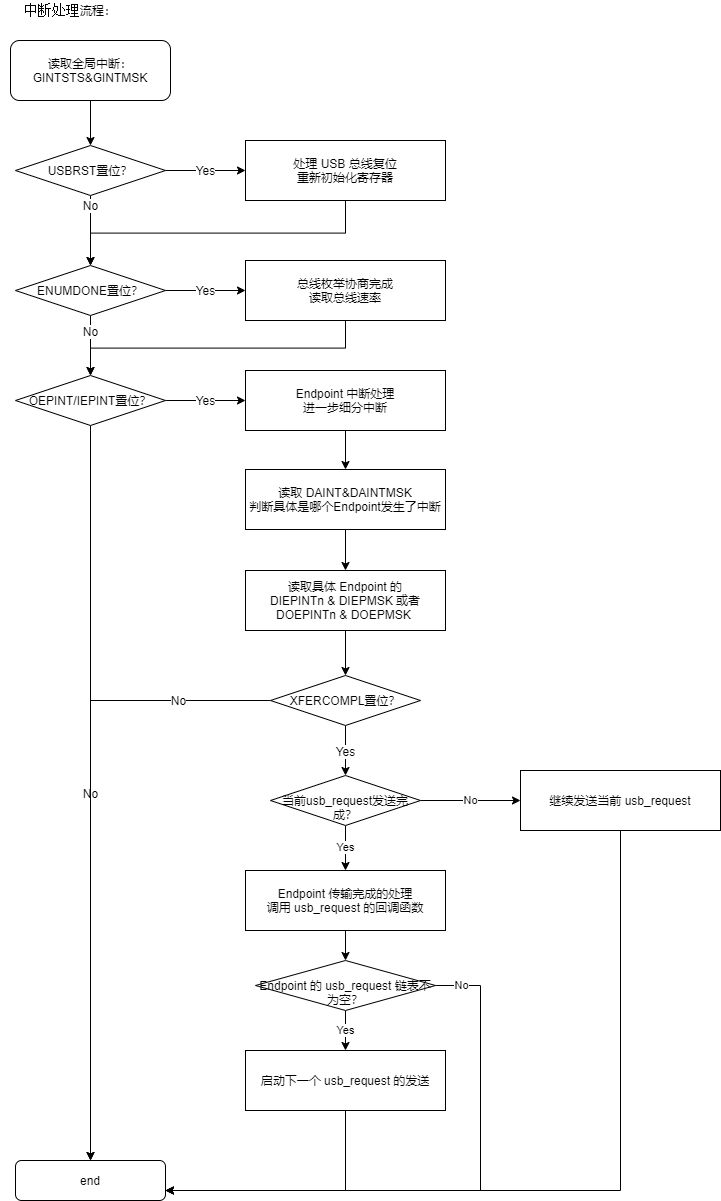

The diagram above was exported from draw.io. Its source (the exported page's mxGraphModel, read from the mxfile embedded in the PNG):
<mxGraphModel dx="2844" dy="1644" grid="1" gridSize="10" guides="1" tooltips="1" connect="1" arrows="1" fold="1" page="1" pageScale="1" pageWidth="827" pageHeight="1169" math="0" shadow="0">
  <root>
    <mxCell id="0" />
    <mxCell id="1" parent="0" />
    <mxCell id="2" style="edgeStyle=orthogonalEdgeStyle;rounded=0;orthogonalLoop=1;jettySize=auto;html=1;exitX=0.5;exitY=1;exitDx=0;exitDy=0;fontSize=12;startArrow=none;startFill=0;endArrow=classic;endFill=1;strokeColor=#000000;strokeWidth=1;entryX=0.5;entryY=0;entryDx=0;entryDy=0;entryPerimeter=0;" edge="1" source="3" target="6" parent="1">
      <mxGeometry relative="1" as="geometry">
        <mxPoint x="1950" y="260" as="targetPoint" />
      </mxGeometry>
    </mxCell>
    <mxCell id="3" value="读取全局中断：&lt;br&gt;GINTSTS&amp;amp;GINTMSK" style="rounded=1;whiteSpace=wrap;html=1;glass=0;sketch=0;fontSize=12;strokeWidth=1;fillColor=#FFFFFF;" vertex="1" parent="1">
      <mxGeometry x="1870" y="190" width="160" height="60" as="geometry" />
    </mxCell>
    <mxCell id="4" value="Yes" style="edgeStyle=orthogonalEdgeStyle;rounded=0;orthogonalLoop=1;jettySize=auto;html=1;exitX=1;exitY=0.5;exitDx=0;exitDy=0;exitPerimeter=0;entryX=0;entryY=0.5;entryDx=0;entryDy=0;fontSize=12;startArrow=none;startFill=0;endArrow=classic;endFill=1;strokeColor=#000000;strokeWidth=1;" edge="1" source="6" target="8" parent="1">
      <mxGeometry relative="1" as="geometry" />
    </mxCell>
    <mxCell id="5" value="No" style="edgeStyle=orthogonalEdgeStyle;rounded=0;orthogonalLoop=1;jettySize=auto;html=1;exitX=0.5;exitY=1;exitDx=0;exitDy=0;exitPerimeter=0;entryX=0.5;entryY=0;entryDx=0;entryDy=0;entryPerimeter=0;fontSize=12;startArrow=none;startFill=0;endArrow=classic;endFill=1;strokeColor=#000000;strokeWidth=1;" edge="1" source="6" target="11" parent="1">
      <mxGeometry x="-0.7042" relative="1" as="geometry">
        <Array as="points">
          <mxPoint x="1950" y="350" />
          <mxPoint x="1950" y="350" />
        </Array>
        <mxPoint as="offset" />
      </mxGeometry>
    </mxCell>
    <mxCell id="6" value="USBRST置位？" style="strokeWidth=1;html=1;shape=mxgraph.flowchart.decision;whiteSpace=wrap;fillColor=#FFFFFF;" vertex="1" parent="1">
      <mxGeometry x="1875" y="295" width="150" height="50" as="geometry" />
    </mxCell>
    <mxCell id="7" style="edgeStyle=orthogonalEdgeStyle;rounded=0;orthogonalLoop=1;jettySize=auto;html=1;exitX=0.5;exitY=1;exitDx=0;exitDy=0;entryX=0.5;entryY=0;entryDx=0;entryDy=0;entryPerimeter=0;fontSize=12;startArrow=none;startFill=0;endArrow=classic;endFill=1;strokeColor=#000000;strokeWidth=1;" edge="1" source="8" target="11" parent="1">
      <mxGeometry relative="1" as="geometry" />
    </mxCell>
    <mxCell id="8" value="处理 USB 总线复位&lt;br&gt;重新初始化寄存器" style="rounded=0;whiteSpace=wrap;html=1;fillColor=#FFFFFF;" vertex="1" parent="1">
      <mxGeometry x="2105" y="290" width="200" height="60" as="geometry" />
    </mxCell>
    <mxCell id="9" value="Yes" style="edgeStyle=orthogonalEdgeStyle;rounded=0;orthogonalLoop=1;jettySize=auto;html=1;exitX=1;exitY=0.5;exitDx=0;exitDy=0;exitPerimeter=0;entryX=0;entryY=0.5;entryDx=0;entryDy=0;fontSize=12;startArrow=none;startFill=0;endArrow=classic;endFill=1;strokeColor=#000000;strokeWidth=1;" edge="1" source="11" target="13" parent="1">
      <mxGeometry relative="1" as="geometry" />
    </mxCell>
    <mxCell id="10" value="No" style="edgeStyle=orthogonalEdgeStyle;rounded=0;orthogonalLoop=1;jettySize=auto;html=1;exitX=0.5;exitY=1;exitDx=0;exitDy=0;exitPerimeter=0;entryX=0.5;entryY=0;entryDx=0;entryDy=0;entryPerimeter=0;fontSize=12;startArrow=none;startFill=0;endArrow=classic;endFill=1;strokeColor=#000000;strokeWidth=1;" edge="1" source="11" target="16" parent="1">
      <mxGeometry x="-0.5" relative="1" as="geometry">
        <mxPoint as="offset" />
      </mxGeometry>
    </mxCell>
    <mxCell id="11" value="ENUMDONE置位？" style="strokeWidth=1;html=1;shape=mxgraph.flowchart.decision;whiteSpace=wrap;fillColor=#FFFFFF;" vertex="1" parent="1">
      <mxGeometry x="1875" y="415" width="150" height="50" as="geometry" />
    </mxCell>
    <mxCell id="12" style="edgeStyle=orthogonalEdgeStyle;rounded=0;orthogonalLoop=1;jettySize=auto;html=1;exitX=0.5;exitY=1;exitDx=0;exitDy=0;entryX=0.5;entryY=0;entryDx=0;entryDy=0;entryPerimeter=0;fontSize=12;startArrow=none;startFill=0;endArrow=classic;endFill=1;strokeColor=#000000;strokeWidth=1;" edge="1" source="13" target="16" parent="1">
      <mxGeometry relative="1" as="geometry" />
    </mxCell>
    <mxCell id="13" value="总线枚举协商完成&lt;br&gt;读取总线速率" style="rounded=0;whiteSpace=wrap;html=1;fillColor=#FFFFFF;" vertex="1" parent="1">
      <mxGeometry x="2105" y="410" width="200" height="60" as="geometry" />
    </mxCell>
    <mxCell id="14" value="Yes" style="edgeStyle=orthogonalEdgeStyle;rounded=0;orthogonalLoop=1;jettySize=auto;html=1;exitX=1;exitY=0.5;exitDx=0;exitDy=0;exitPerimeter=0;entryX=0;entryY=0.5;entryDx=0;entryDy=0;fontSize=12;startArrow=none;startFill=0;endArrow=classic;endFill=1;strokeColor=#000000;strokeWidth=1;" edge="1" source="16" target="18" parent="1">
      <mxGeometry relative="1" as="geometry" />
    </mxCell>
    <mxCell id="15" value="No" style="edgeStyle=orthogonalEdgeStyle;rounded=0;orthogonalLoop=1;jettySize=auto;html=1;exitX=0.5;exitY=1;exitDx=0;exitDy=0;exitPerimeter=0;entryX=0.5;entryY=0;entryDx=0;entryDy=0;fontSize=12;startArrow=none;startFill=0;endArrow=classic;endFill=1;strokeColor=#000000;strokeWidth=1;" edge="1" source="16" target="19" parent="1">
      <mxGeometry relative="1" as="geometry" />
    </mxCell>
    <mxCell id="16" value="OEPINT/IEPINT置位？" style="strokeWidth=1;html=1;shape=mxgraph.flowchart.decision;whiteSpace=wrap;fillColor=#FFFFFF;" vertex="1" parent="1">
      <mxGeometry x="1875" y="525" width="150" height="50" as="geometry" />
    </mxCell>
    <mxCell id="17" style="edgeStyle=orthogonalEdgeStyle;rounded=0;orthogonalLoop=1;jettySize=auto;html=1;exitX=0.5;exitY=1;exitDx=0;exitDy=0;entryX=0.5;entryY=0;entryDx=0;entryDy=0;fontSize=12;startArrow=none;startFill=0;endArrow=classic;endFill=1;strokeColor=#000000;strokeWidth=1;" edge="1" source="18" target="21" parent="1">
      <mxGeometry relative="1" as="geometry" />
    </mxCell>
    <mxCell id="18" value="Endpoint 中断处理&lt;br&gt;进一步细分中断" style="rounded=0;whiteSpace=wrap;html=1;fillColor=#FFFFFF;" vertex="1" parent="1">
      <mxGeometry x="2105" y="520" width="200" height="60" as="geometry" />
    </mxCell>
    <mxCell id="19" value="end" style="rounded=1;whiteSpace=wrap;html=1;fillColor=#FFFFFF;" vertex="1" parent="1">
      <mxGeometry x="1875" y="1310" width="150" height="40" as="geometry" />
    </mxCell>
    <mxCell id="20" style="edgeStyle=orthogonalEdgeStyle;rounded=0;orthogonalLoop=1;jettySize=auto;html=1;exitX=0.5;exitY=1;exitDx=0;exitDy=0;entryX=0.5;entryY=0;entryDx=0;entryDy=0;fontSize=12;startArrow=none;startFill=0;endArrow=classic;endFill=1;strokeColor=#000000;strokeWidth=1;" edge="1" source="21" target="23" parent="1">
      <mxGeometry relative="1" as="geometry" />
    </mxCell>
    <mxCell id="21" value="读取&amp;nbsp;DAINT&amp;amp;DAINTMSK&lt;br&gt;判断具体是哪个Endpoint发生了中断" style="rounded=0;whiteSpace=wrap;html=1;fillColor=#FFFFFF;" vertex="1" parent="1">
      <mxGeometry x="2105" y="619" width="200" height="60" as="geometry" />
    </mxCell>
    <mxCell id="22" style="edgeStyle=orthogonalEdgeStyle;rounded=0;orthogonalLoop=1;jettySize=auto;html=1;exitX=0.5;exitY=1;exitDx=0;exitDy=0;entryX=0.5;entryY=0;entryDx=0;entryDy=0;entryPerimeter=0;fontSize=12;startArrow=none;startFill=0;endArrow=classic;endFill=1;strokeColor=#000000;strokeWidth=1;" edge="1" source="23" target="26" parent="1">
      <mxGeometry relative="1" as="geometry" />
    </mxCell>
    <mxCell id="23" value="读取具体 Endpoint 的&lt;br&gt;DIEPINTn &amp;amp;&amp;nbsp;DIEPMSK 或者&lt;br&gt;DOEPINTn &amp;amp;&amp;nbsp;DOEPMSK&amp;nbsp;" style="rounded=0;whiteSpace=wrap;html=1;fillColor=#FFFFFF;" vertex="1" parent="1">
      <mxGeometry x="2105" y="720" width="200" height="60" as="geometry" />
    </mxCell>
    <mxCell id="24" value="Yes" style="edgeStyle=orthogonalEdgeStyle;rounded=0;orthogonalLoop=1;jettySize=auto;html=1;exitX=0.5;exitY=1;exitDx=0;exitDy=0;exitPerimeter=0;fontSize=12;startArrow=none;startFill=0;endArrow=classic;endFill=1;strokeColor=#000000;strokeWidth=1;entryX=0.5;entryY=0;entryDx=0;entryDy=0;entryPerimeter=0;" edge="1" source="26" target="34" parent="1">
      <mxGeometry relative="1" as="geometry">
        <mxPoint x="2205" y="920" as="targetPoint" />
      </mxGeometry>
    </mxCell>
    <mxCell id="25" value="No" style="edgeStyle=orthogonalEdgeStyle;rounded=0;orthogonalLoop=1;jettySize=auto;html=1;exitX=0;exitY=0.5;exitDx=0;exitDy=0;exitPerimeter=0;entryX=0.5;entryY=0;entryDx=0;entryDy=0;fontSize=12;startArrow=none;startFill=0;endArrow=classic;endFill=1;strokeColor=#000000;strokeWidth=1;" edge="1" source="26" target="19" parent="1">
      <mxGeometry x="-0.7143" relative="1" as="geometry">
        <mxPoint as="offset" />
      </mxGeometry>
    </mxCell>
    <mxCell id="26" value="XFERCOMPL置位？" style="strokeWidth=1;html=1;shape=mxgraph.flowchart.decision;whiteSpace=wrap;fillColor=#FFFFFF;" vertex="1" parent="1">
      <mxGeometry x="2130" y="825" width="150" height="50" as="geometry" />
    </mxCell>
    <mxCell id="27" style="edgeStyle=orthogonalEdgeStyle;rounded=0;orthogonalLoop=1;jettySize=auto;html=1;exitX=0.5;exitY=1;exitDx=0;exitDy=0;entryX=1;entryY=0.75;entryDx=0;entryDy=0;fontSize=12;startArrow=none;startFill=0;endArrow=classic;endFill=1;strokeColor=#000000;strokeWidth=1;" edge="1" source="31" target="19" parent="1">
      <mxGeometry relative="1" as="geometry" />
    </mxCell>
    <mxCell id="28" style="edgeStyle=orthogonalEdgeStyle;rounded=0;orthogonalLoop=1;jettySize=auto;html=1;exitX=0.5;exitY=1;exitDx=0;exitDy=0;entryX=0.5;entryY=0;entryDx=0;entryDy=0;entryPerimeter=0;" edge="1" source="29" target="39" parent="1">
      <mxGeometry relative="1" as="geometry">
        <mxPoint x="2205" y="1110" as="targetPoint" />
      </mxGeometry>
    </mxCell>
    <mxCell id="29" value="Endpoint 传输完成的处理&lt;br&gt;调用 usb_request 的回调函数" style="rounded=0;whiteSpace=wrap;html=1;fillColor=#FFFFFF;" vertex="1" parent="1">
      <mxGeometry x="2105" y="1020" width="200" height="60" as="geometry" />
    </mxCell>
    <mxCell id="30" value="&lt;span style=&quot;background-color: rgb(255 , 255 , 255) ; font-family: &amp;#34;consolas&amp;#34; , &amp;#34;courier new&amp;#34; , monospace ; font-size: 14px&quot;&gt;中断处理&lt;/span&gt;流程：" style="text;html=1;strokeColor=none;fillColor=none;align=center;verticalAlign=middle;whiteSpace=wrap;rounded=0;" vertex="1" parent="1">
      <mxGeometry x="1860" y="150" width="140" height="20" as="geometry" />
    </mxCell>
    <mxCell id="31" value="启动下一个 usb_request 的发送" style="rounded=0;whiteSpace=wrap;html=1;fillColor=#FFFFFF;" vertex="1" parent="1">
      <mxGeometry x="2105" y="1200" width="200" height="60" as="geometry" />
    </mxCell>
    <mxCell id="32" value="Yes" style="edgeStyle=orthogonalEdgeStyle;rounded=0;orthogonalLoop=1;jettySize=auto;html=1;exitX=0.5;exitY=1;exitDx=0;exitDy=0;exitPerimeter=0;entryX=0.5;entryY=0;entryDx=0;entryDy=0;" edge="1" source="34" target="29" parent="1">
      <mxGeometry relative="1" as="geometry" />
    </mxCell>
    <mxCell id="33" value="No" style="edgeStyle=orthogonalEdgeStyle;rounded=0;orthogonalLoop=1;jettySize=auto;html=1;exitX=1;exitY=0.5;exitDx=0;exitDy=0;exitPerimeter=0;entryX=0;entryY=0.5;entryDx=0;entryDy=0;" edge="1" source="34" target="36" parent="1">
      <mxGeometry relative="1" as="geometry" />
    </mxCell>
    <mxCell id="34" value="&lt;br&gt;当前usb_request发送完成？" style="strokeWidth=1;html=1;shape=mxgraph.flowchart.decision;whiteSpace=wrap;fillColor=#FFFFFF;" vertex="1" parent="1">
      <mxGeometry x="2130" y="925" width="150" height="50" as="geometry" />
    </mxCell>
    <mxCell id="35" style="edgeStyle=orthogonalEdgeStyle;rounded=0;orthogonalLoop=1;jettySize=auto;html=1;exitX=0.5;exitY=1;exitDx=0;exitDy=0;entryX=1;entryY=0.75;entryDx=0;entryDy=0;" edge="1" source="36" target="19" parent="1">
      <mxGeometry relative="1" as="geometry" />
    </mxCell>
    <mxCell id="36" value="继续发送当前 usb_request" style="rounded=0;whiteSpace=wrap;html=1;fillColor=#FFFFFF;" vertex="1" parent="1">
      <mxGeometry x="2380" y="920" width="200" height="60" as="geometry" />
    </mxCell>
    <mxCell id="37" value="Yes" style="edgeStyle=orthogonalEdgeStyle;rounded=0;orthogonalLoop=1;jettySize=auto;html=1;exitX=0.5;exitY=1;exitDx=0;exitDy=0;exitPerimeter=0;entryX=0.5;entryY=0;entryDx=0;entryDy=0;" edge="1" source="39" target="31" parent="1">
      <mxGeometry relative="1" as="geometry" />
    </mxCell>
    <mxCell id="38" value="No" style="edgeStyle=orthogonalEdgeStyle;rounded=0;orthogonalLoop=1;jettySize=auto;html=1;exitX=1;exitY=0.5;exitDx=0;exitDy=0;exitPerimeter=0;entryX=1;entryY=0.75;entryDx=0;entryDy=0;" edge="1" source="39" target="19" parent="1">
      <mxGeometry x="-0.9115" relative="1" as="geometry">
        <Array as="points">
          <mxPoint x="2340" y="1135" />
          <mxPoint x="2340" y="1340" />
        </Array>
        <mxPoint as="offset" />
      </mxGeometry>
    </mxCell>
    <mxCell id="39" value="&lt;br&gt;Endpoint 的&amp;nbsp;usb_request 链表不为空？" style="strokeWidth=1;html=1;shape=mxgraph.flowchart.decision;whiteSpace=wrap;fillColor=#FFFFFF;" vertex="1" parent="1">
      <mxGeometry x="2115" y="1110" width="180" height="50" as="geometry" />
    </mxCell>
  </root>
</mxGraphModel>